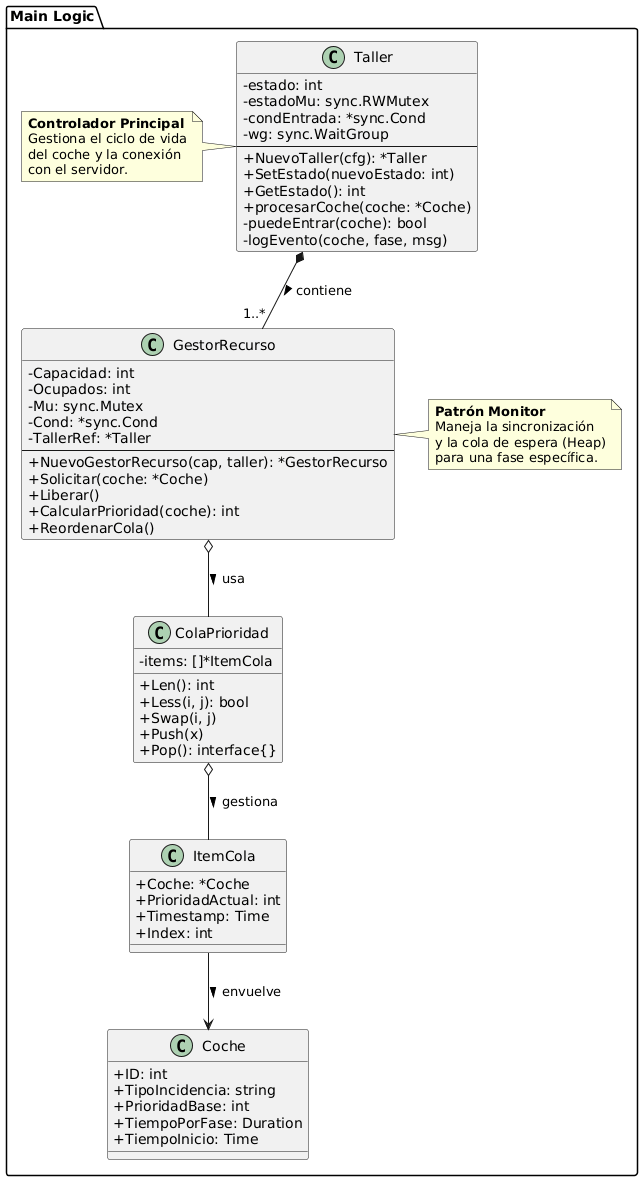

The diagram above was rendered by PlantUML. Its source (embedded in the PNG):
@startuml
skinparam classAttributeIconSize 0

skinparam shadowing false

package "Main Logic" {

    class Coche {
        +ID: int
        +TipoIncidencia: string
        +PrioridadBase: int
        +TiempoPorFase: Duration
        +TiempoInicio: Time
    }

    class ItemCola {
        +Coche: *Coche
        +PrioridadActual: int
        +Timestamp: Time
        +Index: int
    }

    class ColaPrioridad {
        -items: []*ItemCola
        +Len(): int
        +Less(i, j): bool
        +Swap(i, j)
        +Push(x)
        +Pop(): interface{}
    }

    class GestorRecurso {
        -Capacidad: int
        -Ocupados: int
        -Mu: sync.Mutex
        -Cond: *sync.Cond
        -TallerRef: *Taller
        --
        +NuevoGestorRecurso(cap, taller): *GestorRecurso
        +Solicitar(coche: *Coche)
        +Liberar()
        +CalcularPrioridad(coche): int
        +ReordenarCola()
    }

    class Taller {
        -estado: int
        -estadoMu: sync.RWMutex
        -condEntrada: *sync.Cond
        -wg: sync.WaitGroup
        --
        +NuevoTaller(cfg): *Taller
        +SetEstado(nuevoEstado: int)
        +GetEstado(): int
        +procesarCoche(coche: *Coche)
        -puedeEntrar(coche): bool
        -logEvento(coche, fase, msg)
    }

    note right of GestorRecurso
      <b>Patrón Monitor</b>
      Maneja la sincronización
      y la cola de espera (Heap)
      para una fase específica.
    end note

    note left of Taller
      <b>Controlador Principal</b>
      Gestiona el ciclo de vida
      del coche y la conexión
      con el servidor.
    end note
}

Taller *-- "1..*" GestorRecurso : contiene >
GestorRecurso o-- ColaPrioridad : usa >
ColaPrioridad o-- ItemCola : gestiona >
ItemCola --> Coche : envuelve >
@enduml